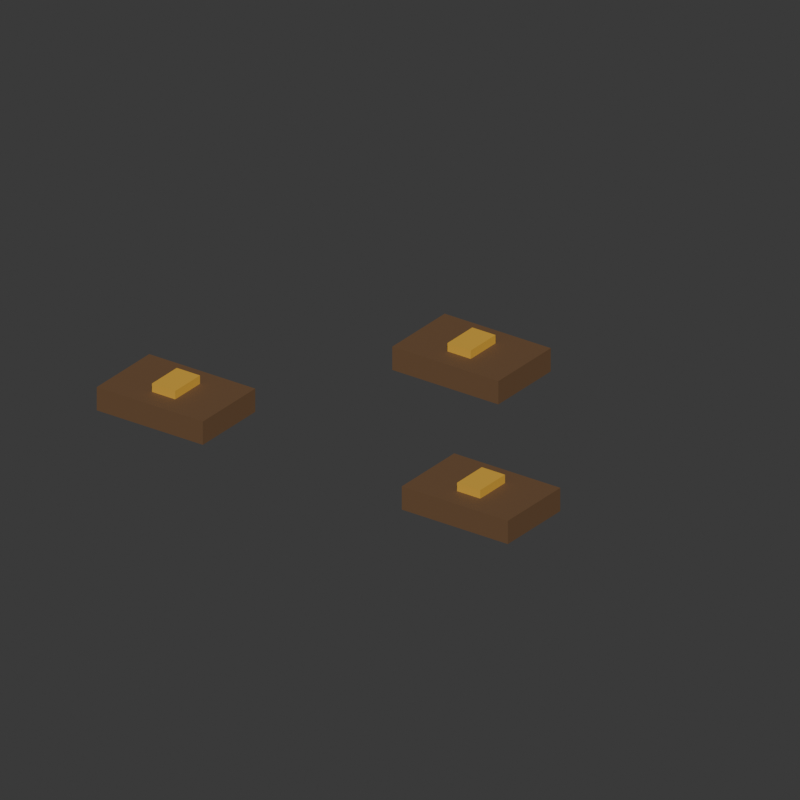 # Source: crop_wheat_seed.blend  (saved by Blender 5.2.44; exported with 4.5.12 LTS)
import bpy
from mathutils import Matrix  # noqa: F401  (used for matrix-valued properties, if any)

bpy.ops.wm.read_factory_settings(use_empty=True)
scene = bpy.context.scene
scene.name = 'Farm_40_crop_wheat_seed'

# ---- materials (node trees are filled in below, after node groups)
mat_farm_soil = bpy.data.materials.new('Farm_soil')
mat_farm_soil.diffuse_color = (0.1529, 0.08022, 0.0356, 1.0)
mat_farm_hay = bpy.data.materials.new('Farm_hay')
mat_farm_hay.diffuse_color = (0.7084, 0.3968, 0.04231, 1.0)

# ---- material node trees
mat_farm_soil.use_nodes = True; mat_farm_soil.node_tree.nodes.clear()
_N = mat_farm_soil.node_tree.nodes; _L = mat_farm_soil.node_tree.links
n0 = _N.new('ShaderNodeBsdfPrincipled'); n0.name = '原理化 BSDF'; n0.location = (-200, 100)
n0.inputs[0].default_value = (0.1529, 0.08022, 0.0356, 1.0)
n0.inputs[2].default_value = 0.73
n0.inputs[10].default_value = 0.005
n1 = _N.new('ShaderNodeOutputMaterial'); n1.name = '材质输出'; n1.location = (200, 100)
_L.new(n0.outputs[0], n1.inputs[0])
n1.is_active_output = True
mat_farm_hay.use_nodes = True; mat_farm_hay.node_tree.nodes.clear()
_N = mat_farm_hay.node_tree.nodes; _L = mat_farm_hay.node_tree.links
n0 = _N.new('ShaderNodeBsdfPrincipled'); n0.name = '原理化 BSDF'; n0.location = (-200, 100)
n0.inputs[0].default_value = (0.7084, 0.3968, 0.04231, 1.0)
n0.inputs[2].default_value = 0.73
n0.inputs[10].default_value = 0.005
n1 = _N.new('ShaderNodeOutputMaterial'); n1.name = '材质输出'; n1.location = (200, 100)
_L.new(n0.outputs[0], n1.inputs[0])
n1.is_active_output = True

# ---- world
world_crop_wheat_seed_world = bpy.data.worlds.new('crop_wheat_seed_world'); scene.world = world_crop_wheat_seed_world
world_crop_wheat_seed_world.use_nodes = True; world_crop_wheat_seed_world.node_tree.nodes.clear()
_N = world_crop_wheat_seed_world.node_tree.nodes; _L = world_crop_wheat_seed_world.node_tree.links
n0 = _N.new('ShaderNodeBackground'); n0.name = '背景'; n0.location = (-200, 100)
n0.inputs[0].default_value = (0.05, 0.05, 0.05, 1.0)
n1 = _N.new('ShaderNodeOutputWorld'); n1.name = '世界输出'; n1.location = (200, 100)
_L.new(n0.outputs[0], n1.inputs[0])
n1.is_active_output = True
world_crop_wheat_seed_world.color = (0.19, 0.26, 0.31)

# ---- cameras
cam_crop_wheat_seed_camera = bpy.data.cameras.new('crop_wheat_seed_camera')
cam_crop_wheat_seed_camera.type = 'ORTHO'
cam_crop_wheat_seed_camera.ortho_scale = 0.9796

# ---- meshes
me_crop_wheat_seed_body_soil = bpy.data.meshes.new('crop_wheat_seed_body_soil')
me_crop_wheat_seed_body_soil.from_pydata([(-0.31, -0.195, 0.02), (-0.15, -0.195, 0.02), (-0.15, -0.085, 0.02), (-0.31, -0.085, 0.02), (-0.31, -0.195, 0.052), (-0.15, -0.195, 0.052), (-0.15, -0.085, 0.052), (-0.31, -0.085, 0.052), (-0.08, 0.105, 0.02), (0.08, 0.105, 0.02), (0.08, 0.215, 0.02), (-0.08, 0.215, 0.02), (-0.08, 0.105, 0.052), (0.08, 0.105, 0.052), (0.08, 0.215, 0.052), (-0.08, 0.215, 0.052), (0.15, -0.195, 0.02), (0.31, -0.195, 0.02), (0.31, -0.085, 0.02), (0.15, -0.085, 0.02), (0.15, -0.195, 0.052), (0.31, -0.195, 0.052), (0.31, -0.085, 0.052), (0.15, -0.085, 0.052)], [], [(0, 3, 2, 1), (4, 5, 6, 7), (0, 1, 5, 4), (1, 2, 6, 5), (2, 3, 7, 6), (3, 0, 4, 7), (8, 11, 10, 9), (12, 13, 14, 15), (8, 9, 13, 12), (9, 10, 14, 13), (10, 11, 15, 14), (11, 8, 12, 15), (16, 19, 18, 17), (20, 21, 22, 23), (16, 17, 21, 20), (17, 18, 22, 21), (18, 19, 23, 22), (19, 16, 20, 23)])
me_crop_wheat_seed_body_soil.materials.append(mat_farm_soil)
me_crop_wheat_seed_body_soil.update()
me_crop_wheat_seed_body_hay = bpy.data.meshes.new('crop_wheat_seed_body_hay')
me_crop_wheat_seed_body_hay.from_pydata([(-0.2475, -0.166, 0.0485), (-0.2125, -0.166, 0.0485), (-0.2125, -0.114, 0.0485), (-0.2475, -0.114, 0.0485), (-0.2475, -0.166, 0.0635), (-0.2125, -0.166, 0.0635), (-0.2125, -0.114, 0.0635), (-0.2475, -0.114, 0.0635), (-0.0175, 0.134, 0.0485), (0.0175, 0.134, 0.0485), (0.0175, 0.186, 0.0485), (-0.0175, 0.186, 0.0485), (-0.0175, 0.134, 0.0635), (0.0175, 0.134, 0.0635), (0.0175, 0.186, 0.0635), (-0.0175, 0.186, 0.0635), (0.2125, -0.166, 0.0485), (0.2475, -0.166, 0.0485), (0.2475, -0.114, 0.0485), (0.2125, -0.114, 0.0485), (0.2125, -0.166, 0.0635), (0.2475, -0.166, 0.0635), (0.2475, -0.114, 0.0635), (0.2125, -0.114, 0.0635)], [], [(0, 3, 2, 1), (4, 5, 6, 7), (0, 1, 5, 4), (1, 2, 6, 5), (2, 3, 7, 6), (3, 0, 4, 7), (8, 11, 10, 9), (12, 13, 14, 15), (8, 9, 13, 12), (9, 10, 14, 13), (10, 11, 15, 14), (11, 8, 12, 15), (16, 19, 18, 17), (20, 21, 22, 23), (16, 17, 21, 20), (17, 18, 22, 21), (18, 19, 23, 22), (19, 16, 20, 23)])
me_crop_wheat_seed_body_hay.materials.append(mat_farm_hay)
me_crop_wheat_seed_body_hay.update()

# ---- objects
ob_crop_wheat_seed = bpy.data.objects.new('crop_wheat_seed', None)
ob_body__soil = bpy.data.objects.new('body__soil', me_crop_wheat_seed_body_soil)
ob_body__hay = bpy.data.objects.new('body__hay', me_crop_wheat_seed_body_hay)
ob_reviewcamera = bpy.data.objects.new('ReviewCamera', cam_crop_wheat_seed_camera)

# ---- transforms, parenting, visibility, modifiers, constraints
ob_crop_wheat_seed.location = (0.0, 0.0, 0.0)
ob_body__soil.parent = ob_crop_wheat_seed
ob_body__soil.location = (0.0, 0.0, 0.0)
ob_body__hay.parent = ob_crop_wheat_seed
ob_body__hay.location = (0.0, 0.0, 0.0)
ob_reviewcamera.location = (0.713, -0.982, 0.6618)
ob_reviewcamera.rotation_euler = (1.101, -2.878e-08, 0.6232)

# ---- collection membership
scene.collection.objects.link(ob_crop_wheat_seed)
scene.collection.objects.link(ob_body__soil)
scene.collection.objects.link(ob_body__hay)
scene.collection.objects.link(ob_reviewcamera)

# ---- scene / render settings (as saved in the file)
scene.camera = ob_reviewcamera
scene.frame_start = 1; scene.frame_end = 250; scene.frame_set(1)
scene.render.engine = 'BLENDER_WORKBENCH'
scene.render.image_settings.exr_codec = 'NONE'
scene.render.resolution_x = 720
scene.render.resolution_y = 720
scene.render.use_bake_clear = False
scene.render.bake_margin = 0
scene.render.bake_bias = 0.0
scene.render.bake_samples = 0
scene.render.simplify_subdivision_render = 0
scene.render.simplify_child_particles_render = 0.0
scene.render.compositor_device = 'GPU'
scene.eevee.use_volume_custom_range = False
scene.eevee.gtao_distance = 0.0
scene.eevee.use_fast_gi = False
scene.eevee.fast_gi_thickness_near = 0.1
scene.eevee.fast_gi_thickness_far = 0.0
scene.eevee.ray_tracing_options.screen_trace_thickness = 0.1
bpy.context.view_layer.update()

# ---- added for rendering (the .blend has no usable light): sun
light_auto_sun = bpy.data.lights.new('AutoSun', 'SUN')
light_auto_sun.energy = 3.0
light_auto_sun.angle = 0.0523599
ob_auto_sun = bpy.data.objects.new('AutoSun', light_auto_sun)
scene.collection.objects.link(ob_auto_sun)
ob_auto_sun.rotation_euler = (0.872665, 0.174533, 0.523599)
bpy.context.view_layer.update()
